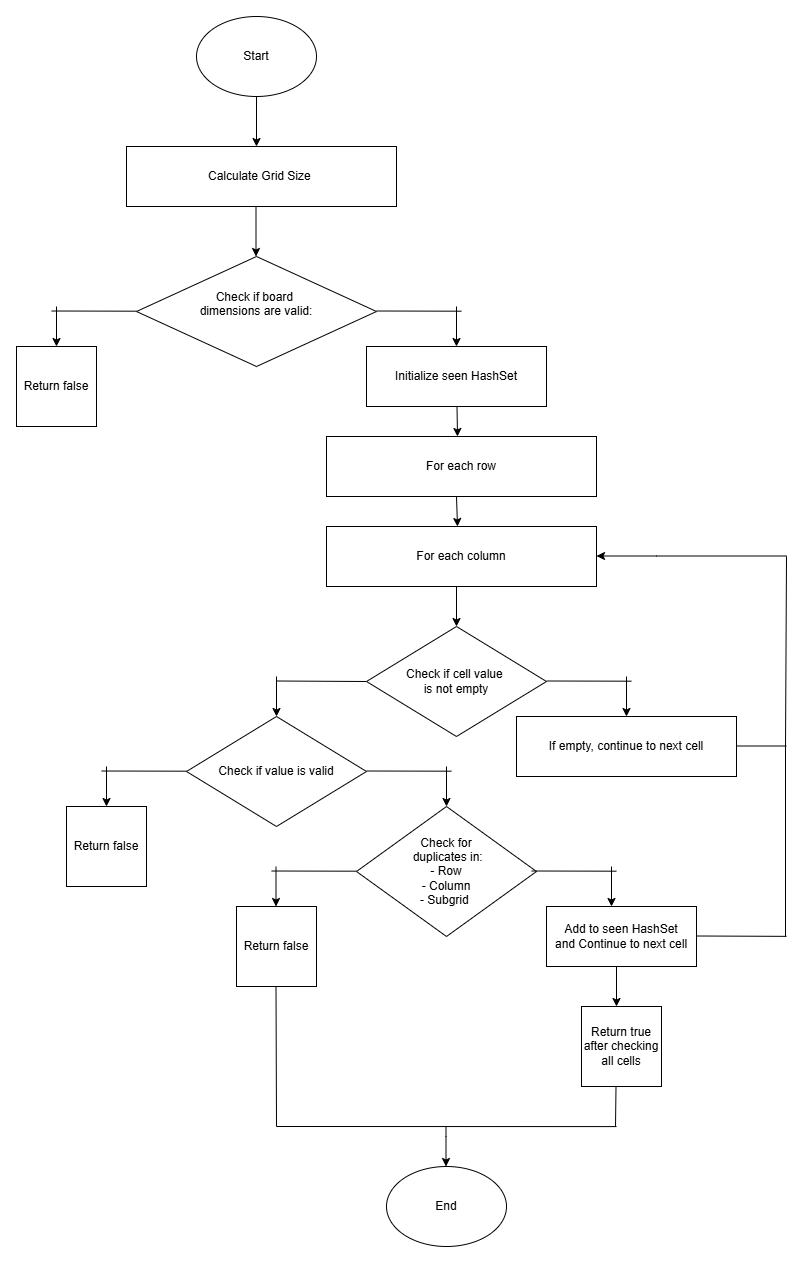

The diagram above was exported from draw.io. Its source (the exported page's mxGraphModel, read from the mxfile embedded in the PNG):
<mxGraphModel dx="948" dy="605" grid="1" gridSize="10" guides="1" tooltips="1" connect="1" arrows="1" fold="1" page="1" pageScale="1" pageWidth="850" pageHeight="1100" math="0" shadow="0">
  <root>
    <mxCell id="0" />
    <mxCell id="1" parent="0" />
    <mxCell id="cnR9WiRolnenELjO4-eA-1" value="Start" style="ellipse;whiteSpace=wrap;html=1;" parent="1" vertex="1">
      <mxGeometry x="350" y="30" width="120" height="80" as="geometry" />
    </mxCell>
    <mxCell id="cnR9WiRolnenELjO4-eA-2" value="End" style="ellipse;whiteSpace=wrap;html=1;" parent="1" vertex="1">
      <mxGeometry x="540" y="1180" width="120" height="80" as="geometry" />
    </mxCell>
    <mxCell id="cnR9WiRolnenELjO4-eA-4" value="" style="endArrow=classic;html=1;rounded=0;exitX=0.5;exitY=1;exitDx=0;exitDy=0;" parent="1" source="cnR9WiRolnenELjO4-eA-1" edge="1">
      <mxGeometry width="50" height="50" relative="1" as="geometry">
        <mxPoint x="400" y="340" as="sourcePoint" />
        <mxPoint x="410" y="160" as="targetPoint" />
      </mxGeometry>
    </mxCell>
    <mxCell id="cnR9WiRolnenELjO4-eA-5" value="" style="endArrow=none;html=1;rounded=0;" parent="1" edge="1">
      <mxGeometry width="50" height="50" relative="1" as="geometry">
        <mxPoint x="530.0011111111111" y="324.5048148148148" as="sourcePoint" />
        <mxPoint x="615" y="324.69" as="targetPoint" />
      </mxGeometry>
    </mxCell>
    <mxCell id="cnR9WiRolnenELjO4-eA-6" value="" style="endArrow=none;html=1;rounded=0;" parent="1" edge="1">
      <mxGeometry width="50" height="50" relative="1" as="geometry">
        <mxPoint x="205.00111111111107" y="324.5048148148148" as="sourcePoint" />
        <mxPoint x="290" y="324.69" as="targetPoint" />
      </mxGeometry>
    </mxCell>
    <mxCell id="cnR9WiRolnenELjO4-eA-7" value="" style="endArrow=classic;html=1;rounded=0;" parent="1" edge="1">
      <mxGeometry width="50" height="50" relative="1" as="geometry">
        <mxPoint x="210" y="320" as="sourcePoint" />
        <mxPoint x="210" y="360" as="targetPoint" />
      </mxGeometry>
    </mxCell>
    <mxCell id="cnR9WiRolnenELjO4-eA-8" value="" style="endArrow=classic;html=1;rounded=0;" parent="1" edge="1">
      <mxGeometry width="50" height="50" relative="1" as="geometry">
        <mxPoint x="610" y="320" as="sourcePoint" />
        <mxPoint x="610" y="360" as="targetPoint" />
      </mxGeometry>
    </mxCell>
    <mxCell id="cnR9WiRolnenELjO4-eA-9" value="Return false" style="whiteSpace=wrap;html=1;aspect=fixed;" parent="1" vertex="1">
      <mxGeometry x="170" y="360" width="80" height="80" as="geometry" />
    </mxCell>
    <mxCell id="cnR9WiRolnenELjO4-eA-12" value="" style="endArrow=none;html=1;rounded=0;" parent="1" edge="1">
      <mxGeometry width="50" height="50" relative="1" as="geometry">
        <mxPoint x="425.0011111111111" y="884.5048148148148" as="sourcePoint" />
        <mxPoint x="510" y="884.69" as="targetPoint" />
      </mxGeometry>
    </mxCell>
    <mxCell id="cnR9WiRolnenELjO4-eA-13" value="" style="endArrow=classic;html=1;rounded=0;" parent="1" edge="1">
      <mxGeometry width="50" height="50" relative="1" as="geometry">
        <mxPoint x="429.5" y="880" as="sourcePoint" />
        <mxPoint x="429.5" y="920" as="targetPoint" />
      </mxGeometry>
    </mxCell>
    <mxCell id="cnR9WiRolnenELjO4-eA-15" value="Return false" style="whiteSpace=wrap;html=1;aspect=fixed;" parent="1" vertex="1">
      <mxGeometry x="390" y="920" width="80" height="80" as="geometry" />
    </mxCell>
    <mxCell id="cnR9WiRolnenELjO4-eA-31" value="" style="endArrow=none;html=1;rounded=0;" parent="1" edge="1">
      <mxGeometry width="50" height="50" relative="1" as="geometry">
        <mxPoint x="430" y="1140" as="sourcePoint" />
        <mxPoint x="770" y="1140.09" as="targetPoint" />
      </mxGeometry>
    </mxCell>
    <mxCell id="cnR9WiRolnenELjO4-eA-33" value="" style="endArrow=none;html=1;rounded=0;" parent="1" edge="1">
      <mxGeometry width="50" height="50" relative="1" as="geometry">
        <mxPoint x="769.5" y="1099.9999999999998" as="sourcePoint" />
        <mxPoint x="769" y="1140" as="targetPoint" />
      </mxGeometry>
    </mxCell>
    <mxCell id="cnR9WiRolnenELjO4-eA-35" value="" style="endArrow=classic;html=1;rounded=0;" parent="1" edge="1">
      <mxGeometry width="50" height="50" relative="1" as="geometry">
        <mxPoint x="599.5" y="1140" as="sourcePoint" />
        <mxPoint x="599.5" y="1180" as="targetPoint" />
        <Array as="points">
          <mxPoint x="599.5" y="1150" />
        </Array>
      </mxGeometry>
    </mxCell>
    <mxCell id="cnR9WiRolnenELjO4-eA-36" value="Initialize seen HashSet" style="rounded=0;whiteSpace=wrap;html=1;" parent="1" vertex="1">
      <mxGeometry x="520" y="360" width="180" height="60" as="geometry" />
    </mxCell>
    <mxCell id="cnR9WiRolnenELjO4-eA-37" value="" style="endArrow=classic;html=1;rounded=0;" parent="1" edge="1" source="cnR9WiRolnenELjO4-eA-36">
      <mxGeometry width="50" height="50" relative="1" as="geometry">
        <mxPoint x="610" y="420" as="sourcePoint" />
        <mxPoint x="611" y="450" as="targetPoint" />
      </mxGeometry>
    </mxCell>
    <mxCell id="cnR9WiRolnenELjO4-eA-38" value="Calculate Grid Size&amp;nbsp;" style="rounded=0;whiteSpace=wrap;html=1;" parent="1" vertex="1">
      <mxGeometry x="280" y="160" width="270" height="60" as="geometry" />
    </mxCell>
    <mxCell id="cnR9WiRolnenELjO4-eA-39" value="" style="endArrow=classic;html=1;rounded=0;exitX=0.5;exitY=1;exitDx=0;exitDy=0;" parent="1" edge="1">
      <mxGeometry width="50" height="50" relative="1" as="geometry">
        <mxPoint x="409.5" y="220" as="sourcePoint" />
        <mxPoint x="409.5" y="270" as="targetPoint" />
      </mxGeometry>
    </mxCell>
    <mxCell id="wSW52DGW4memkRcYbt8T-4" value="Check if board&amp;nbsp;&lt;div&gt;dimensions are valid:&lt;div&gt;&lt;br&gt;&lt;/div&gt;&lt;/div&gt;" style="rhombus;whiteSpace=wrap;html=1;" vertex="1" parent="1">
      <mxGeometry x="290" y="270" width="240" height="110" as="geometry" />
    </mxCell>
    <mxCell id="wSW52DGW4memkRcYbt8T-5" value=" For each row" style="rounded=0;whiteSpace=wrap;html=1;" vertex="1" parent="1">
      <mxGeometry x="480" y="450" width="270" height="60" as="geometry" />
    </mxCell>
    <mxCell id="wSW52DGW4memkRcYbt8T-8" value="" style="endArrow=classic;html=1;rounded=0;" edge="1" parent="1">
      <mxGeometry width="50" height="50" relative="1" as="geometry">
        <mxPoint x="610" y="510" as="sourcePoint" />
        <mxPoint x="611" y="540" as="targetPoint" />
      </mxGeometry>
    </mxCell>
    <mxCell id="wSW52DGW4memkRcYbt8T-9" value=" For each column" style="rounded=0;whiteSpace=wrap;html=1;" vertex="1" parent="1">
      <mxGeometry x="480" y="540" width="270" height="60" as="geometry" />
    </mxCell>
    <mxCell id="wSW52DGW4memkRcYbt8T-15" value="" style="endArrow=classic;html=1;rounded=0;" edge="1" parent="1">
      <mxGeometry width="50" height="50" relative="1" as="geometry">
        <mxPoint x="610" y="600" as="sourcePoint" />
        <mxPoint x="610" y="640" as="targetPoint" />
      </mxGeometry>
    </mxCell>
    <mxCell id="wSW52DGW4memkRcYbt8T-16" value="" style="endArrow=none;html=1;rounded=0;" edge="1" parent="1">
      <mxGeometry width="50" height="50" relative="1" as="geometry">
        <mxPoint x="700" y="694.5" as="sourcePoint" />
        <mxPoint x="784.9988888888889" y="694.6851851851852" as="targetPoint" />
        <Array as="points">
          <mxPoint x="700" y="694.5" />
        </Array>
      </mxGeometry>
    </mxCell>
    <mxCell id="wSW52DGW4memkRcYbt8T-17" value="" style="endArrow=none;html=1;rounded=0;entryX=0;entryY=0.5;entryDx=0;entryDy=0;" edge="1" parent="1" target="wSW52DGW4memkRcYbt8T-10">
      <mxGeometry width="50" height="50" relative="1" as="geometry">
        <mxPoint x="430.0011111111111" y="694.5048148148148" as="sourcePoint" />
        <mxPoint x="515" y="694.69" as="targetPoint" />
      </mxGeometry>
    </mxCell>
    <mxCell id="wSW52DGW4memkRcYbt8T-18" value="" style="endArrow=classic;html=1;rounded=0;" edge="1" parent="1">
      <mxGeometry width="50" height="50" relative="1" as="geometry">
        <mxPoint x="430" y="690" as="sourcePoint" />
        <mxPoint x="430" y="730" as="targetPoint" />
      </mxGeometry>
    </mxCell>
    <mxCell id="wSW52DGW4memkRcYbt8T-20" value="" style="endArrow=classic;html=1;rounded=0;" edge="1" parent="1">
      <mxGeometry width="50" height="50" relative="1" as="geometry">
        <mxPoint x="780" y="690" as="sourcePoint" />
        <mxPoint x="780" y="730" as="targetPoint" />
      </mxGeometry>
    </mxCell>
    <mxCell id="wSW52DGW4memkRcYbt8T-21" value=" If empty, continue to&amp;nbsp;next cell                 " style="rounded=0;whiteSpace=wrap;html=1;" vertex="1" parent="1">
      <mxGeometry x="670" y="730" width="220" height="60" as="geometry" />
    </mxCell>
    <mxCell id="wSW52DGW4memkRcYbt8T-23" value="" style="endArrow=none;html=1;rounded=0;" edge="1" parent="1">
      <mxGeometry width="50" height="50" relative="1" as="geometry">
        <mxPoint x="890" y="759.5" as="sourcePoint" />
        <mxPoint x="940" y="759.5" as="targetPoint" />
      </mxGeometry>
    </mxCell>
    <mxCell id="wSW52DGW4memkRcYbt8T-24" value="" style="endArrow=none;html=1;rounded=0;" edge="1" parent="1">
      <mxGeometry width="50" height="50" relative="1" as="geometry">
        <mxPoint x="939" y="761.7" as="sourcePoint" />
        <mxPoint x="940" y="570" as="targetPoint" />
      </mxGeometry>
    </mxCell>
    <mxCell id="wSW52DGW4memkRcYbt8T-25" value="" style="endArrow=classic;html=1;rounded=0;" edge="1" parent="1">
      <mxGeometry width="50" height="50" relative="1" as="geometry">
        <mxPoint x="940" y="569.5" as="sourcePoint" />
        <mxPoint x="750" y="569.5" as="targetPoint" />
        <Array as="points">
          <mxPoint x="810" y="569.5" />
        </Array>
      </mxGeometry>
    </mxCell>
    <mxCell id="wSW52DGW4memkRcYbt8T-26" value="" style="endArrow=classic;html=1;rounded=0;" edge="1" parent="1" target="wSW52DGW4memkRcYbt8T-10">
      <mxGeometry width="50" height="50" relative="1" as="geometry">
        <mxPoint x="640" y="670" as="sourcePoint" />
        <mxPoint x="690" y="620" as="targetPoint" />
      </mxGeometry>
    </mxCell>
    <mxCell id="wSW52DGW4memkRcYbt8T-10" value="Check if cell value&amp;nbsp;&lt;div&gt;is not empty&lt;/div&gt;" style="rhombus;whiteSpace=wrap;html=1;" vertex="1" parent="1">
      <mxGeometry x="520" y="640" width="180" height="110" as="geometry" />
    </mxCell>
    <mxCell id="wSW52DGW4memkRcYbt8T-28" value="&lt;div&gt;Check if value is valid&lt;/div&gt;" style="rhombus;whiteSpace=wrap;html=1;" vertex="1" parent="1">
      <mxGeometry x="340" y="730" width="180" height="110" as="geometry" />
    </mxCell>
    <mxCell id="wSW52DGW4memkRcYbt8T-29" value="" style="endArrow=none;html=1;rounded=0;" edge="1" parent="1">
      <mxGeometry width="50" height="50" relative="1" as="geometry">
        <mxPoint x="255.00111111111107" y="784.5048148148148" as="sourcePoint" />
        <mxPoint x="340" y="784.69" as="targetPoint" />
      </mxGeometry>
    </mxCell>
    <mxCell id="wSW52DGW4memkRcYbt8T-30" value="" style="endArrow=classic;html=1;rounded=0;" edge="1" parent="1">
      <mxGeometry width="50" height="50" relative="1" as="geometry">
        <mxPoint x="260" y="780" as="sourcePoint" />
        <mxPoint x="260" y="820" as="targetPoint" />
      </mxGeometry>
    </mxCell>
    <mxCell id="wSW52DGW4memkRcYbt8T-31" value="Return false" style="whiteSpace=wrap;html=1;aspect=fixed;" vertex="1" parent="1">
      <mxGeometry x="220" y="820" width="80" height="80" as="geometry" />
    </mxCell>
    <mxCell id="wSW52DGW4memkRcYbt8T-32" value="" style="endArrow=none;html=1;rounded=0;" edge="1" parent="1">
      <mxGeometry width="50" height="50" relative="1" as="geometry">
        <mxPoint x="520.0011111111111" y="784.5048148148148" as="sourcePoint" />
        <mxPoint x="605" y="784.69" as="targetPoint" />
      </mxGeometry>
    </mxCell>
    <mxCell id="wSW52DGW4memkRcYbt8T-33" value="" style="endArrow=classic;html=1;rounded=0;" edge="1" parent="1">
      <mxGeometry width="50" height="50" relative="1" as="geometry">
        <mxPoint x="600" y="780" as="sourcePoint" />
        <mxPoint x="600" y="820" as="targetPoint" />
      </mxGeometry>
    </mxCell>
    <mxCell id="wSW52DGW4memkRcYbt8T-34" value="&lt;div&gt;Check for&lt;/div&gt;&lt;div&gt;&amp;nbsp;duplicates in: &lt;/div&gt;&lt;div&gt;- Row&lt;/div&gt;&lt;div&gt;- Column&lt;/div&gt;&lt;div&gt;- Subgrid&amp;nbsp;&lt;/div&gt;" style="rhombus;whiteSpace=wrap;html=1;" vertex="1" parent="1">
      <mxGeometry x="510" y="820" width="180" height="130" as="geometry" />
    </mxCell>
    <mxCell id="wSW52DGW4memkRcYbt8T-35" value=" Add to seen HashSet&lt;div&gt;and&amp;nbsp;Continue to next cell&lt;/div&gt;" style="rounded=0;whiteSpace=wrap;html=1;" vertex="1" parent="1">
      <mxGeometry x="700" y="920" width="150" height="60" as="geometry" />
    </mxCell>
    <mxCell id="wSW52DGW4memkRcYbt8T-38" value="" style="endArrow=none;html=1;rounded=0;" edge="1" parent="1">
      <mxGeometry width="50" height="50" relative="1" as="geometry">
        <mxPoint x="685.0011111111111" y="884.5048148148148" as="sourcePoint" />
        <mxPoint x="770" y="884.69" as="targetPoint" />
      </mxGeometry>
    </mxCell>
    <mxCell id="wSW52DGW4memkRcYbt8T-39" value="" style="endArrow=classic;html=1;rounded=0;" edge="1" parent="1">
      <mxGeometry width="50" height="50" relative="1" as="geometry">
        <mxPoint x="765" y="880" as="sourcePoint" />
        <mxPoint x="765" y="920" as="targetPoint" />
      </mxGeometry>
    </mxCell>
    <mxCell id="wSW52DGW4memkRcYbt8T-40" value="" style="endArrow=none;html=1;rounded=0;" edge="1" parent="1">
      <mxGeometry width="50" height="50" relative="1" as="geometry">
        <mxPoint x="850" y="949.5" as="sourcePoint" />
        <mxPoint x="940" y="949.85" as="targetPoint" />
      </mxGeometry>
    </mxCell>
    <mxCell id="wSW52DGW4memkRcYbt8T-41" value="" style="endArrow=none;html=1;rounded=0;" edge="1" parent="1">
      <mxGeometry width="50" height="50" relative="1" as="geometry">
        <mxPoint x="939" y="950" as="sourcePoint" />
        <mxPoint x="939" y="759.15" as="targetPoint" />
      </mxGeometry>
    </mxCell>
    <mxCell id="wSW52DGW4memkRcYbt8T-42" value="" style="endArrow=classic;html=1;rounded=0;" edge="1" parent="1">
      <mxGeometry width="50" height="50" relative="1" as="geometry">
        <mxPoint x="770" y="980" as="sourcePoint" />
        <mxPoint x="770" y="1020" as="targetPoint" />
      </mxGeometry>
    </mxCell>
    <mxCell id="wSW52DGW4memkRcYbt8T-44" value="Return true&lt;div&gt;after checking all cells&lt;/div&gt;" style="whiteSpace=wrap;html=1;aspect=fixed;" vertex="1" parent="1">
      <mxGeometry x="735" y="1020" width="80" height="80" as="geometry" />
    </mxCell>
    <mxCell id="wSW52DGW4memkRcYbt8T-45" value="" style="endArrow=none;html=1;rounded=0;" edge="1" parent="1">
      <mxGeometry width="50" height="50" relative="1" as="geometry">
        <mxPoint x="430" y="1140" as="sourcePoint" />
        <mxPoint x="429.5" y="1000" as="targetPoint" />
      </mxGeometry>
    </mxCell>
  </root>
</mxGraphModel>